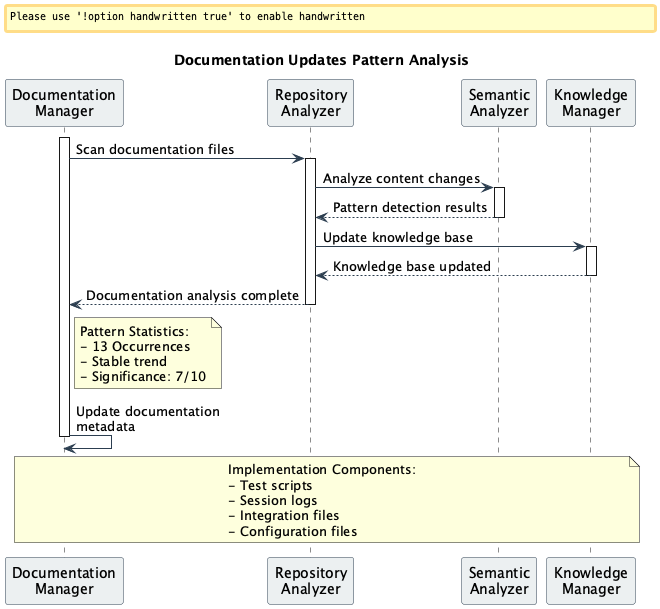

The diagram above was rendered by PlantUML. Its source (embedded in the PNG):
@startuml

skinparam backgroundColor white
skinparam handwritten false
skinparam sequence {
  ArrowColor #2C3E50
  LifeLineColor #3498DB
  ParticipantBorderColor #2C3E50
  ParticipantBackgroundColor #ECF0F1
}

title Documentation Updates Pattern Analysis

participant "Documentation\nManager" as DM
participant "Repository\nAnalyzer" as RA
participant "Semantic\nAnalyzer" as SA
participant "Knowledge\nManager" as KM

activate DM
DM -> RA: Scan documentation files
activate RA

RA -> SA: Analyze content changes
activate SA
SA --> RA: Pattern detection results
deactivate SA

RA -> KM: Update knowledge base
activate KM
KM --> RA: Knowledge base updated
deactivate KM

RA --> DM: Documentation analysis complete
deactivate RA

note right of DM
  Pattern Statistics:
  - 13 Occurrences
  - Stable trend
  - Significance: 7/10
end note

DM -> DM: Update documentation\nmetadata

note over DM, KM
  Implementation Components:
  - Test scripts
  - Session logs
  - Integration files
  - Configuration files
end note

deactivate DM

@enduml